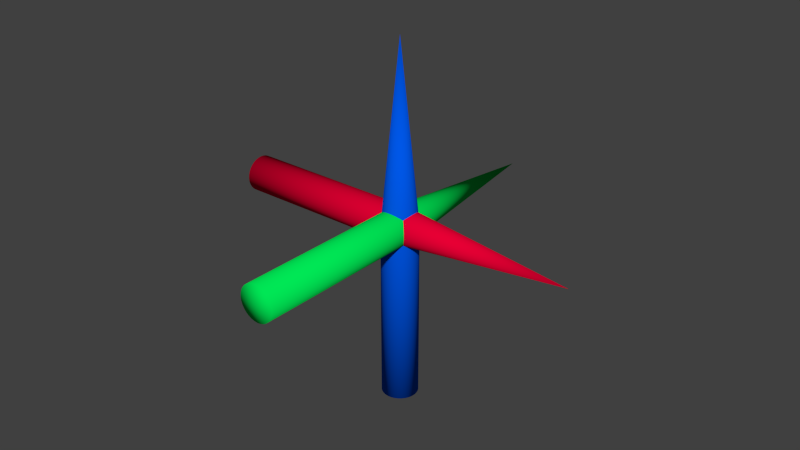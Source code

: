 # Source: skintest.blend  (saved by Blender 2.58.1; exported with 4.5.12 LTS)
import bpy
from mathutils import Matrix  # noqa: F401  (used for matrix-valued properties, if any)

bpy.ops.wm.read_factory_settings(use_empty=True)
scene = bpy.context.scene
scene.name = 'Scene'

# ---- collections
col_collection_1 = bpy.data.collections.new('Collection 1'); scene.collection.children.link(col_collection_1)

# ---- materials (node trees are filled in below, after node groups)
mat_material_005 = bpy.data.materials.new('Material.005')
mat_material_005.alpha_threshold = 0.0
mat_material_005.use_transparent_shadow = False
mat_material_005.diffuse_color = (0.8, 0.0, 0.0347, 1.0)
mat_material_005.roughness = 0.5
mat_material_005.line_color = (0.0, 0.0, 0.0, 1.0)
mat_material_006 = bpy.data.materials.new('Material.006')
mat_material_006.alpha_threshold = 0.0
mat_material_006.use_transparent_shadow = False
mat_material_006.diffuse_color = (0.0, 0.8, 0.0916, 1.0)
mat_material_006.specular_color = (1.0, 0.92, 0.92)
mat_material_006.roughness = 0.5
mat_material_006.line_color = (0.0, 0.0, 0.0, 1.0)
mat_material_007 = bpy.data.materials.new('Material.007')
mat_material_007.alpha_threshold = 0.0
mat_material_007.use_transparent_shadow = False
mat_material_007.diffuse_color = (0.0, 0.09508, 0.8, 1.0)
mat_material_007.roughness = 0.5
mat_material_007.line_color = (0.0, 0.0, 0.0, 1.0)

# ---- material node trees

# ---- world
world_world = bpy.data.worlds.new('World'); scene.world = world_world
world_world.color = (0.05088, 0.05088, 0.05088)
world_world.use_sun_shadow = False
world_world.sun_shadow_jitter_overblur = 0.0
world_world.cycles.sampling_method = 'MANUAL'
world_world.cycles.sample_map_resolution = 256

# ---- meshes
me_cylinder = bpy.data.meshes.new('Cylinder')
me_cylinder.from_pydata([(0.0, 0.01, -0.1), (0.001951, 0.009808, -0.1), (0.003827, 0.009239, -0.1), (0.005556, 0.008315, -0.1), (0.007071, 0.007071, -0.1), (0.008315, 0.005556, -0.1), (0.009239, 0.003827, -0.1), (0.009808, 0.001951, -0.1), (0.01, 7.55e-10, -0.1), (0.009808, -0.001951, -0.1), (0.009239, -0.003827, -0.1), (0.008315, -0.005556, -0.1), (0.007071, -0.007071, -0.1), (0.005556, -0.008315, -0.1), (0.003827, -0.009239, -0.1), (0.001951, -0.009808, -0.1), (-3.258e-09, -0.01, -0.1), (-0.001951, -0.009808, -0.1), (-0.003827, -0.009239, -0.1), (-0.005556, -0.008315, -0.1), (-0.007071, -0.007071, -0.1), (-0.008315, -0.005556, -0.1), (-0.009239, -0.003827, -0.1), (-0.009808, -0.001951, -0.1), (-0.01, 9.656e-09, -0.1), (-0.009808, 0.001951, -0.1), (-0.009239, 0.003827, -0.1), (-0.008315, 0.005556, -0.1), (-0.007071, 0.007071, -0.1), (-0.005556, 0.008315, -0.1), (-0.003827, 0.009239, -0.1), (-0.001951, 0.009808, -0.1), (1.605e-08, 0.01, 1.788e-08), (0.001951, 0.009808, 1.788e-08), (0.003827, 0.009239, 1.788e-08), (0.005556, 0.008315, 1.788e-08), (0.007071, 0.007071, 1.788e-08), (0.008315, 0.005556, 1.788e-08), (0.009239, 0.003827, 1.788e-08), (0.009808, 0.001951, 1.788e-08), (0.01, -2.245e-08, 1.788e-08), (0.009808, -0.001951, 1.788e-08), (0.009239, -0.003827, 1.788e-08), (0.008315, -0.005556, 1.788e-08), (0.007071, -0.007071, 1.788e-08), (0.005556, -0.008315, 1.788e-08), (0.003827, -0.009239, 1.788e-08), (0.001951, -0.009808, 1.788e-08), (9.298e-09, -0.01, 1.788e-08), (-0.001951, -0.009808, 1.788e-08), (-0.003827, -0.009239, 1.788e-08), (-0.005556, -0.008315, 1.788e-08), (-0.007071, -0.007071, 1.788e-08), (-0.008315, -0.005556, 1.788e-08), (-0.009239, -0.003827, 1.788e-08), (-0.009808, -0.001951, 1.788e-08), (-0.01, -4.105e-08, 1.788e-08), (-0.009808, 0.001951, 1.788e-08), (-0.009239, 0.003827, 1.788e-08), (-0.008315, 0.005556, 1.788e-08), (-0.007071, 0.007071, 1.788e-08), (-0.005556, 0.008315, 1.788e-08), (-0.003827, 0.009239, 1.788e-08), (-0.001951, 0.009808, 1.788e-08), (0.0, 0.0, -0.1), (0.0, 0.0, 0.1), (0.1, 0.0, 5.96e-09), (-0.1, 0.0, -5.96e-09), (1.773e-08, 0.009808, 0.001951), (1.758e-08, 0.009239, 0.003827), (1.729e-08, 0.008315, 0.005556), (1.729e-08, 0.007071, 0.007071), (1.729e-08, 0.005556, 0.008315), (1.729e-08, 0.003827, 0.009239), (1.729e-08, 0.001951, 0.009808), (1.669e-08, -4.105e-08, 0.01), (1.729e-08, -0.001951, 0.009808), (1.729e-08, -0.003827, 0.009239), (1.729e-08, -0.005556, 0.008315), (1.729e-08, -0.007071, 0.007071), (1.729e-08, -0.008315, 0.005556), (1.758e-08, -0.009239, 0.003827), (1.773e-08, -0.009808, 0.001951), (1.788e-08, -0.01, -9.298e-09), (1.803e-08, -0.009808, -0.001951), (1.818e-08, -0.009239, -0.003827), (1.848e-08, -0.008315, -0.005556), (1.848e-08, -0.007071, -0.007071), (1.848e-08, -0.005556, -0.008315), (1.848e-08, -0.003827, -0.009239), (1.848e-08, -0.001951, -0.009808), (1.848e-08, -2.245e-08, -0.01), (1.848e-08, 0.001951, -0.009808), (1.848e-08, 0.003827, -0.009239), (1.848e-08, 0.005556, -0.008315), (1.848e-08, 0.007071, -0.007071), (1.848e-08, 0.008315, -0.005556), (1.818e-08, 0.009239, -0.003827), (1.803e-08, 0.009808, -0.001951), (1.788e-08, 0.01, -1.605e-08), (-0.1, 0.009808, 0.001951), (-0.1, 0.009239, 0.003827), (-0.1, 0.008315, 0.005556), (-0.1, 0.007071, 0.007071), (-0.1, 0.005556, 0.008315), (-0.1, 0.003827, 0.009239), (-0.1, 0.001951, 0.009808), (-0.1, 9.656e-09, 0.01), (-0.1, -0.001951, 0.009808), (-0.1, -0.003827, 0.009239), (-0.1, -0.005556, 0.008315), (-0.1, -0.007071, 0.007071), (-0.1, -0.008315, 0.005556), (-0.1, -0.009239, 0.003827), (-0.1, -0.009808, 0.001951), (-0.1, -0.01, -5.96e-09), (-0.1, -0.009808, -0.001951), (-0.1, -0.009239, -0.003827), (-0.1, -0.008315, -0.005556), (-0.1, -0.007071, -0.007071), (-0.1, -0.005556, -0.008315), (-0.1, -0.003827, -0.009239), (-0.1, -0.001951, -0.009808), (-0.1, 7.55e-10, -0.01), (-0.1, 0.001951, -0.009808), (-0.1, 0.003827, -0.009239), (-0.1, 0.005556, -0.008315), (-0.1, 0.007071, -0.007071), (-0.1, 0.008315, -0.005556), (-0.1, 0.009239, -0.003827), (-0.1, 0.009808, -0.001951), (-0.1, 0.01, -5.96e-09), (-0.01, -0.1, -5.96e-09), (-0.009808, -0.1, -0.001951), (-0.009239, -0.1, -0.003827), (-0.008315, -0.1, -0.005556), (-0.007071, -0.1, -0.007071), (-0.005556, -0.1, -0.008315), (-0.003827, -0.1, -0.009239), (-0.001951, -0.1, -0.009808), (-9.537e-09, -0.1, -0.01), (0.001951, -0.1, -0.009808), (0.003827, -0.1, -0.009239), (0.005556, -0.1, -0.008315), (0.007071, -0.1, -0.007071), (0.008315, -0.1, -0.005556), (0.009239, -0.1, -0.003827), (0.009808, -0.1, -0.001951), (0.01, -0.1, -5.96e-09), (0.009808, -0.1, 0.001951), (0.009239, -0.1, 0.003827), (0.008315, -0.1, 0.005556), (0.007071, -0.1, 0.007071), (0.005556, -0.1, 0.008315), (0.003827, -0.1, 0.009239), (0.001951, -0.1, 0.009808), (-1.907e-08, -0.1, 0.01), (-0.001951, -0.1, 0.009808), (-0.003827, -0.1, 0.009239), (-0.005556, -0.1, 0.008315), (-0.007071, -0.1, 0.007071), (-0.008315, -0.1, 0.005556), (-0.009239, -0.1, 0.003827), (-0.009808, -0.1, 0.001951), (-0.01, 1.848e-08, -1.605e-08), (-0.009808, 1.848e-08, -0.001951), (-0.009239, 1.907e-08, -0.003827), (-0.008315, 1.907e-08, -0.005556), (-0.007071, 1.907e-08, -0.007071), (-0.005556, 1.907e-08, -0.008315), (-0.003827, 1.878e-08, -0.009239), (-0.001951, 1.863e-08, -0.009808), (2.245e-08, 1.848e-08, -0.01), (0.001951, 1.833e-08, -0.009808), (0.003827, 1.818e-08, -0.009239), (0.005556, 1.788e-08, -0.008315), (0.007071, 1.788e-08, -0.007071), (0.008315, 1.788e-08, -0.005556), (0.009239, 1.729e-08, -0.003827), (0.009808, 1.729e-08, -0.001951), (0.01, 1.669e-08, -9.298e-09), (0.009808, 1.729e-08, 0.001951), (0.009239, 1.669e-08, 0.003827), (0.008315, 1.669e-08, 0.005556), (0.007071, 1.669e-08, 0.007071), (0.005556, 1.669e-08, 0.008315), (0.003827, 1.699e-08, 0.009239), (0.001951, 1.714e-08, 0.009808), (4.105e-08, 1.669e-08, 0.01), (-0.001951, 1.743e-08, 0.009808), (-0.003827, 1.758e-08, 0.009239), (-0.005556, 1.788e-08, 0.008315), (-0.007071, 1.788e-08, 0.007071), (-0.008315, 1.788e-08, 0.005556), (-0.009239, 1.848e-08, 0.003827), (-0.009808, 1.848e-08, 0.001951), (-9.537e-09, -0.1, -5.96e-09), (9.537e-09, 0.1, 5.96e-09)], [], [(64, 0, 1), (65, 33, 32), (64, 1, 2), (65, 34, 33), (64, 2, 3), (65, 35, 34), (64, 3, 4), (65, 36, 35), (64, 4, 5), (65, 37, 36), (64, 5, 6), (65, 38, 37), (64, 6, 7), (65, 39, 38), (64, 7, 8), (65, 40, 39), (64, 8, 9), (65, 41, 40), (64, 9, 10), (65, 42, 41), (64, 10, 11), (65, 43, 42), (64, 11, 12), (65, 44, 43), (64, 12, 13), (65, 45, 44), (64, 13, 14), (65, 46, 45), (64, 14, 15), (65, 47, 46), (64, 15, 16), (65, 48, 47), (64, 16, 17), (65, 49, 48), (64, 17, 18), (65, 50, 49), (64, 18, 19), (65, 51, 50), (64, 19, 20), (65, 52, 51), (64, 20, 21), (65, 53, 52), (64, 21, 22), (65, 54, 53), (64, 22, 23), (65, 55, 54), (64, 23, 24), (65, 56, 55), (64, 24, 25), (65, 57, 56), (64, 25, 26), (65, 58, 57), (64, 26, 27), (65, 59, 58), (64, 27, 28), (65, 60, 59), (64, 28, 29), (65, 61, 60), (64, 29, 30), (65, 62, 61), (64, 30, 31), (65, 63, 62), (31, 0, 64), (65, 32, 63), (0, 32, 33, 1), (1, 33, 34, 2), (2, 34, 35, 3), (3, 35, 36, 4), (4, 36, 37, 5), (5, 37, 38, 6), (6, 38, 39, 7), (7, 39, 40, 8), (8, 40, 41, 9), (9, 41, 42, 10), (10, 42, 43, 11), (11, 43, 44, 12), (12, 44, 45, 13), (13, 45, 46, 14), (14, 46, 47, 15), (15, 47, 48, 16), (16, 48, 49, 17), (17, 49, 50, 18), (18, 50, 51, 19), (19, 51, 52, 20), (20, 52, 53, 21), (21, 53, 54, 22), (22, 54, 55, 23), (23, 55, 56, 24), (24, 56, 57, 25), (25, 57, 58, 26), (26, 58, 59, 27), (27, 59, 60, 28), (28, 60, 61, 29), (29, 61, 62, 30), (30, 62, 63, 31), (32, 0, 31, 63), (99, 131, 100, 68), (101, 69, 68, 100), (102, 70, 69, 101), (103, 71, 70, 102), (104, 72, 71, 103), (105, 73, 72, 104), (106, 74, 73, 105), (107, 75, 74, 106), (108, 76, 75, 107), (109, 77, 76, 108), (110, 78, 77, 109), (111, 79, 78, 110), (112, 80, 79, 111), (113, 81, 80, 112), (114, 82, 81, 113), (115, 83, 82, 114), (116, 84, 83, 115), (117, 85, 84, 116), (118, 86, 85, 117), (119, 87, 86, 118), (120, 88, 87, 119), (121, 89, 88, 120), (122, 90, 89, 121), (123, 91, 90, 122), (124, 92, 91, 123), (125, 93, 92, 124), (126, 94, 93, 125), (127, 95, 94, 126), (128, 96, 95, 127), (129, 97, 96, 128), (130, 98, 97, 129), (131, 99, 98, 130), (66, 99, 68), (100, 131, 67), (66, 68, 69), (67, 101, 100), (66, 69, 70), (67, 102, 101), (66, 70, 71), (67, 103, 102), (66, 71, 72), (67, 104, 103), (66, 72, 73), (67, 105, 104), (66, 73, 74), (67, 106, 105), (66, 74, 75), (67, 107, 106), (66, 75, 76), (67, 108, 107), (66, 76, 77), (67, 109, 108), (66, 77, 78), (67, 110, 109), (66, 78, 79), (67, 111, 110), (66, 79, 80), (67, 112, 111), (66, 80, 81), (67, 113, 112), (66, 81, 82), (67, 114, 113), (66, 82, 83), (67, 115, 114), (66, 83, 84), (67, 116, 115), (66, 84, 85), (67, 117, 116), (66, 85, 86), (67, 118, 117), (66, 86, 87), (67, 119, 118), (66, 87, 88), (67, 120, 119), (66, 88, 89), (67, 121, 120), (66, 89, 90), (67, 122, 121), (66, 90, 91), (67, 123, 122), (66, 91, 92), (67, 124, 123), (66, 92, 93), (67, 125, 124), (66, 93, 94), (67, 126, 125), (66, 94, 95), (67, 127, 126), (66, 95, 96), (67, 128, 127), (66, 96, 97), (67, 129, 128), (66, 97, 98), (67, 130, 129), (66, 98, 99), (67, 131, 130), (196, 132, 133), (197, 165, 164), (196, 133, 134), (197, 166, 165), (196, 134, 135), (197, 167, 166), (196, 135, 136), (197, 168, 167), (196, 136, 137), (197, 169, 168), (196, 137, 138), (197, 170, 169), (196, 138, 139), (197, 171, 170), (196, 139, 140), (197, 172, 171), (196, 140, 141), (197, 173, 172), (196, 141, 142), (197, 174, 173), (196, 142, 143), (197, 175, 174), (196, 143, 144), (197, 176, 175), (196, 144, 145), (197, 177, 176), (196, 145, 146), (197, 178, 177), (196, 146, 147), (197, 179, 178), (196, 147, 148), (197, 180, 179), (196, 148, 149), (197, 181, 180), (196, 149, 150), (197, 182, 181), (196, 150, 151), (197, 183, 182), (196, 151, 152), (197, 184, 183), (196, 152, 153), (197, 185, 184), (196, 153, 154), (197, 186, 185), (196, 154, 155), (197, 187, 186), (196, 155, 156), (197, 188, 187), (196, 156, 157), (197, 189, 188), (196, 157, 158), (197, 190, 189), (196, 158, 159), (197, 191, 190), (196, 159, 160), (197, 192, 191), (196, 160, 161), (197, 193, 192), (196, 161, 162), (197, 194, 193), (196, 162, 163), (197, 195, 194), (163, 132, 196), (197, 164, 195), (132, 164, 165, 133), (133, 165, 166, 134), (134, 166, 167, 135), (135, 167, 168, 136), (136, 168, 169, 137), (137, 169, 170, 138), (138, 170, 171, 139), (139, 171, 172, 140), (140, 172, 173, 141), (141, 173, 174, 142), (142, 174, 175, 143), (143, 175, 176, 144), (144, 176, 177, 145), (145, 177, 178, 146), (146, 178, 179, 147), (147, 179, 180, 148), (148, 180, 181, 149), (149, 181, 182, 150), (150, 182, 183, 151), (151, 183, 184, 152), (152, 184, 185, 153), (153, 185, 186, 154), (154, 186, 187, 155), (155, 187, 188, 156), (156, 188, 189, 157), (157, 189, 190, 158), (158, 190, 191, 159), (159, 191, 192, 160), (160, 192, 193, 161), (161, 193, 194, 162), (162, 194, 195, 163), (164, 132, 163, 195)])
me_cylinder.polygons.foreach_set('use_smooth', [True] * 288)
me_cylinder.polygons.foreach_set('material_index', [2, 2, 2, 2, 2, 2, 2, 2, 2, 2, 2, 2, 2, 2, 2, 2, 2, 2, 2, 2, 2, 2, 2, 2, 2, 2, 2, 2, 2, 2, 2, 2, 2, 2, 2, 2, 2, 2, 2, 2, 2, 2, 2, 2, 2, 2, 2, 2, 2, 2, 2, 2, 2, 2, 2, 2, 2, 2, 2, 2, 2, 2, 2, 2, 2, 2, 2, 2, 2, 2, 2, 2, 2, 2, 2, 2, 2, 2, 2, 2, 2, 2, 2, 2, 2, 2, 2, 2, 2, 2, 2, 2, 2, 2, 2, 2, 0, 0, 0, 0, 0, 0, 0, 0, 0, 0, 0, 0, 0, 0, 0, 0, 0, 0, 0, 0, 0, 0, 0, 0, 0, 0, 0, 0, 0, 0, 0, 0, 0, 0, 0, 0, 0, 0, 0, 0, 0, 0, 0, 0, 0, 0, 0, 0, 0, 0, 0, 0, 0, 0, 0, 0, 0, 0, 0, 0, 0, 0, 0, 0, 0, 0, 0, 0, 0, 0, 0, 0, 0, 0, 0, 0, 0, 0, 0, 0, 0, 0, 0, 0, 0, 0, 0, 0, 0, 0, 0, 0, 0, 0, 0, 0, 1, 1, 1, 1, 1, 1, 1, 1, 1, 1, 1, 1, 1, 1, 1, 1, 1, 1, 1, 1, 1, 1, 1, 1, 1, 1, 1, 1, 1, 1, 1, 1, 1, 1, 1, 1, 1, 1, 1, 1, 1, 1, 1, 1, 1, 1, 1, 1, 1, 1, 1, 1, 1, 1, 1, 1, 1, 1, 1, 1, 1, 1, 1, 1, 1, 1, 1, 1, 1, 1, 1, 1, 1, 1, 1, 1, 1, 1, 1, 1, 1, 1, 1, 1, 1, 1, 1, 1, 1, 1, 1, 1, 1, 1, 1, 1])
me_cylinder.materials.append(mat_material_005)
me_cylinder.materials.append(mat_material_006)
me_cylinder.materials.append(mat_material_007)
me_cylinder.use_remesh_preserve_volume = False
me_cylinder.use_remesh_preserve_attributes = False
me_cylinder.use_mirror_vertex_groups = False
me_cylinder.update()
arm_armature = bpy.data.armatures.new('Armature')  # bones are not reproduced

# ---- objects
ob_armature = bpy.data.objects.new('Armature', arm_armature)
ob_cylinder = bpy.data.objects.new('Cylinder', me_cylinder)

# ---- transforms, parenting, visibility, modifiers, constraints
ob_armature.location = (0.0, 0.0, 0.0)
ob_armature.lineart.crease_threshold = 0.0
ob_cylinder.parent = ob_armature
ob_cylinder.location = (0.0, 0.0, 0.0)
ob_cylinder.lineart.crease_threshold = 0.0
_vg = ob_cylinder.vertex_groups.new(name='mPelvis')
_vg.add([0, 1, 2, 3, 4, 5, 6, 7, 8, 9, 10, 11, 12, 13, 14, 15, 16, 17, 18, 19, 20, 21, 22, 23, 24, 25, 26, 27, 28, 29, 30, 31, 32, 33, 34, 35, 36, 37, 38, 39, 40, 41, 42, 43, 44, 45, 46, 47, 48, 49, 50, 51, 52, 53, 54, 55, 56, 57, 58, 59, 60, 61, 62, 63, 64, 65, 66, 67, 68, 69, 70, 71, 72, 73, 74, 75, 76, 77, 78, 79, 80, 81, 82, 83, 84, 85, 86, 87, 88, 89, 90, 91, 92, 93, 94, 95, 96, 97, 98, 99, 100, 101, 102, 103, 104, 105, 106, 107, 108, 109, 110, 111, 112, 113, 114, 115, 116, 117, 118, 119, 120, 121, 122, 123, 124, 125, 126, 127, 128, 129, 130, 131, 132, 133, 134, 135, 136, 137, 138, 139, 140, 141, 142, 143, 144, 145, 146, 147, 148, 149, 150, 151, 152, 153, 154, 155, 156, 157, 158, 159, 160, 161, 162, 163, 164, 165, 166, 167, 168, 169, 170, 171, 172, 173, 174, 175, 176, 177, 178, 179, 180, 181, 182, 183, 184, 185, 186, 187, 188, 189, 190, 191, 192, 193, 194, 195, 196, 197], 1.0, 'REPLACE')
_m = ob_cylinder.modifiers.new('Armature', 'ARMATURE')
_m.object = ob_armature
_m.use_bone_envelopes = True

# ---- collection membership
col_collection_1.objects.link(ob_armature)
col_collection_1.objects.link(ob_cylinder)

# ---- scene / render settings (as saved in the file)
scene.frame_start = 1; scene.frame_end = 250; scene.frame_set(1)
scene.render.engine = 'BLENDER_EEVEE_NEXT'
scene.render.image_settings.color_mode = 'RGB'
scene.render.image_settings.compression = 90
scene.render.resolution_percentage = 50
scene.render.dither_intensity = 0.0
scene.render.bake_margin = 2
scene.render.bake_bias = 0.0
scene.cycles.use_denoising = False
scene.cycles.samples = 10
scene.cycles.sampling_pattern = 'TABULATED_SOBOL'
scene.cycles.light_sampling_threshold = 0.0
scene.cycles.use_adaptive_sampling = False
scene.cycles.use_light_tree = False
scene.cycles.blur_glossy = 0.0
scene.cycles.volume_bounces = 1
scene.cycles.pixel_filter_type = 'GAUSSIAN'
scene.cycles.sample_clamp_indirect = 0.0
scene.view_settings.view_transform = 'Standard'
bpy.context.view_layer.update()

# ---- added for rendering (the .blend has no active camera and no usable light): camera, sun
cam_auto = bpy.data.cameras.new('AutoCamera')
cam_auto.lens = 50.0
cam_auto.sensor_width = 36.0
cam_auto.clip_end = 1000.0
ob_auto_camera = bpy.data.objects.new('AutoCamera', cam_auto)
scene.collection.objects.link(ob_auto_camera)
ob_auto_camera.location = (0.320507, -0.384609, 0.256406)
ob_auto_camera.rotation_euler = (1.09748, -7.21219e-08, 0.694738)
scene.camera = ob_auto_camera
light_auto_sun = bpy.data.lights.new('AutoSun', 'SUN')
light_auto_sun.energy = 3.0
light_auto_sun.angle = 0.0523599
ob_auto_sun = bpy.data.objects.new('AutoSun', light_auto_sun)
scene.collection.objects.link(ob_auto_sun)
ob_auto_sun.rotation_euler = (0.872665, 0.174533, 0.523599)
bpy.context.view_layer.update()
